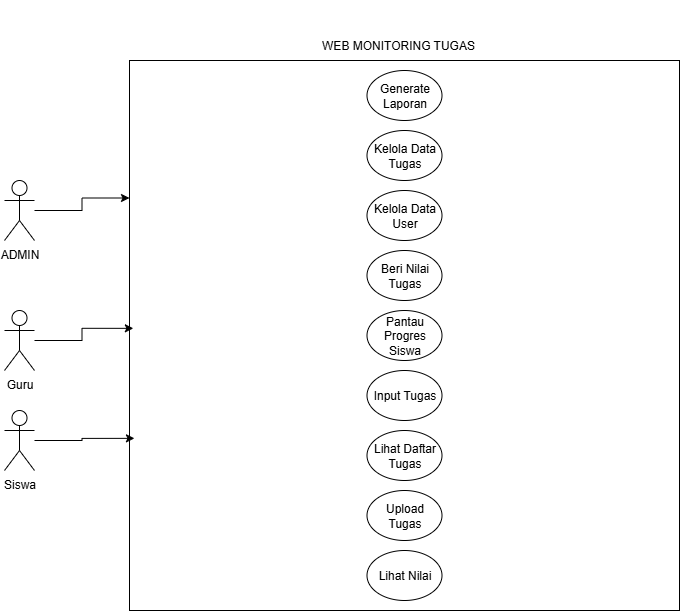

The diagram above was exported from draw.io. Its source (the exported page's mxGraphModel, read from the mxfile embedded in the PNG):
<mxGraphModel dx="786" dy="464" grid="1" gridSize="10" guides="1" tooltips="1" connect="1" arrows="1" fold="1" page="1" pageScale="1" pageWidth="827" pageHeight="1169" math="0" shadow="0">
  <root>
    <mxCell id="0" />
    <mxCell id="1" parent="0" />
    <mxCell id="FFrYd5UTV0y6b8a-_MOH-14" style="edgeStyle=orthogonalEdgeStyle;rounded=0;orthogonalLoop=1;jettySize=auto;html=1;entryX=0;entryY=0.25;entryDx=0;entryDy=0;" edge="1" parent="1" source="FFrYd5UTV0y6b8a-_MOH-4" target="FFrYd5UTV0y6b8a-_MOH-9">
      <mxGeometry relative="1" as="geometry" />
    </mxCell>
    <mxCell id="FFrYd5UTV0y6b8a-_MOH-4" value="ADMIN" style="shape=umlActor;verticalLabelPosition=bottom;verticalAlign=top;html=1;outlineConnect=0;" vertex="1" parent="1">
      <mxGeometry x="20" y="180" width="30" height="60" as="geometry" />
    </mxCell>
    <mxCell id="FFrYd5UTV0y6b8a-_MOH-9" value="" style="whiteSpace=wrap;html=1;aspect=fixed;" vertex="1" parent="1">
      <mxGeometry x="145" y="60" width="550" height="550" as="geometry" />
    </mxCell>
    <mxCell id="FFrYd5UTV0y6b8a-_MOH-13" value="Generate Laporan" style="ellipse;whiteSpace=wrap;html=1;" vertex="1" parent="1">
      <mxGeometry x="382.5" y="70" width="75" height="50" as="geometry" />
    </mxCell>
    <mxCell id="FFrYd5UTV0y6b8a-_MOH-17" value="Kelola Data Tugas" style="ellipse;whiteSpace=wrap;html=1;" vertex="1" parent="1">
      <mxGeometry x="382.5" y="130" width="75" height="50" as="geometry" />
    </mxCell>
    <mxCell id="FFrYd5UTV0y6b8a-_MOH-18" value="Kelola Data User" style="ellipse;whiteSpace=wrap;html=1;" vertex="1" parent="1">
      <mxGeometry x="382.5" y="190" width="75" height="50" as="geometry" />
    </mxCell>
    <mxCell id="FFrYd5UTV0y6b8a-_MOH-19" value="Beri Nilai Tugas" style="ellipse;whiteSpace=wrap;html=1;" vertex="1" parent="1">
      <mxGeometry x="382.5" y="250" width="75" height="50" as="geometry" />
    </mxCell>
    <mxCell id="FFrYd5UTV0y6b8a-_MOH-20" value="Pantau Progres Siswa" style="ellipse;whiteSpace=wrap;html=1;" vertex="1" parent="1">
      <mxGeometry x="382.5" y="310" width="75" height="50" as="geometry" />
    </mxCell>
    <mxCell id="FFrYd5UTV0y6b8a-_MOH-21" value="Input Tugas" style="ellipse;whiteSpace=wrap;html=1;" vertex="1" parent="1">
      <mxGeometry x="382.5" y="370" width="75" height="50" as="geometry" />
    </mxCell>
    <mxCell id="FFrYd5UTV0y6b8a-_MOH-22" value="Lihat Daftar Tugas&lt;span style=&quot;color: rgba(0, 0, 0, 0); font-family: monospace; font-size: 0px; text-align: start; text-wrap-mode: nowrap;&quot;&gt;%3CmxGraphModel%3E%3Croot%3E%3CmxCell%20id%3D%220%22%2F%3E%3CmxCell%20id%3D%221%22%20parent%3D%220%22%2F%3E%3CmxCell%20id%3D%222%22%20value%3D%22Kelola%20Data%20User%22%20style%3D%22ellipse%3BwhiteSpace%3Dwrap%3Bhtml%3D1%3B%22%20vertex%3D%221%22%20parent%3D%221%22%3E%3CmxGeometry%20x%3D%22382.5%22%20y%3D%22190%22%20width%3D%2275%22%20height%3D%2250%22%20as%3D%22geometry%22%2F%3E%3C%2FmxCell%3E%3C%2Froot%3E%3C%2FmxGraphModel%3E&lt;/span&gt;" style="ellipse;whiteSpace=wrap;html=1;" vertex="1" parent="1">
      <mxGeometry x="382.5" y="430" width="75" height="50" as="geometry" />
    </mxCell>
    <mxCell id="FFrYd5UTV0y6b8a-_MOH-23" value="Upload Tugas" style="ellipse;whiteSpace=wrap;html=1;" vertex="1" parent="1">
      <mxGeometry x="382.5" y="490" width="75" height="50" as="geometry" />
    </mxCell>
    <mxCell id="FFrYd5UTV0y6b8a-_MOH-24" value="Lihat Nilai" style="ellipse;whiteSpace=wrap;html=1;" vertex="1" parent="1">
      <mxGeometry x="382.5" y="550" width="75" height="50" as="geometry" />
    </mxCell>
    <mxCell id="FFrYd5UTV0y6b8a-_MOH-25" value="WEB MONITORING TUGAS" style="text;html=1;align=center;verticalAlign=middle;whiteSpace=wrap;rounded=0;" vertex="1" parent="1">
      <mxGeometry x="309" width="210" height="90" as="geometry" />
    </mxCell>
    <mxCell id="FFrYd5UTV0y6b8a-_MOH-26" value="Guru" style="shape=umlActor;verticalLabelPosition=bottom;verticalAlign=top;html=1;outlineConnect=0;" vertex="1" parent="1">
      <mxGeometry x="20" y="310" width="30" height="60" as="geometry" />
    </mxCell>
    <mxCell id="FFrYd5UTV0y6b8a-_MOH-27" value="Siswa" style="shape=umlActor;verticalLabelPosition=bottom;verticalAlign=top;html=1;outlineConnect=0;" vertex="1" parent="1">
      <mxGeometry x="20" y="410" width="30" height="60" as="geometry" />
    </mxCell>
    <mxCell id="FFrYd5UTV0y6b8a-_MOH-28" style="edgeStyle=orthogonalEdgeStyle;rounded=0;orthogonalLoop=1;jettySize=auto;html=1;entryX=0.007;entryY=0.487;entryDx=0;entryDy=0;entryPerimeter=0;" edge="1" parent="1" source="FFrYd5UTV0y6b8a-_MOH-26" target="FFrYd5UTV0y6b8a-_MOH-9">
      <mxGeometry relative="1" as="geometry" />
    </mxCell>
    <mxCell id="FFrYd5UTV0y6b8a-_MOH-29" style="edgeStyle=orthogonalEdgeStyle;rounded=0;orthogonalLoop=1;jettySize=auto;html=1;entryX=0.009;entryY=0.687;entryDx=0;entryDy=0;entryPerimeter=0;" edge="1" parent="1" source="FFrYd5UTV0y6b8a-_MOH-27" target="FFrYd5UTV0y6b8a-_MOH-9">
      <mxGeometry relative="1" as="geometry" />
    </mxCell>
  </root>
</mxGraphModel>